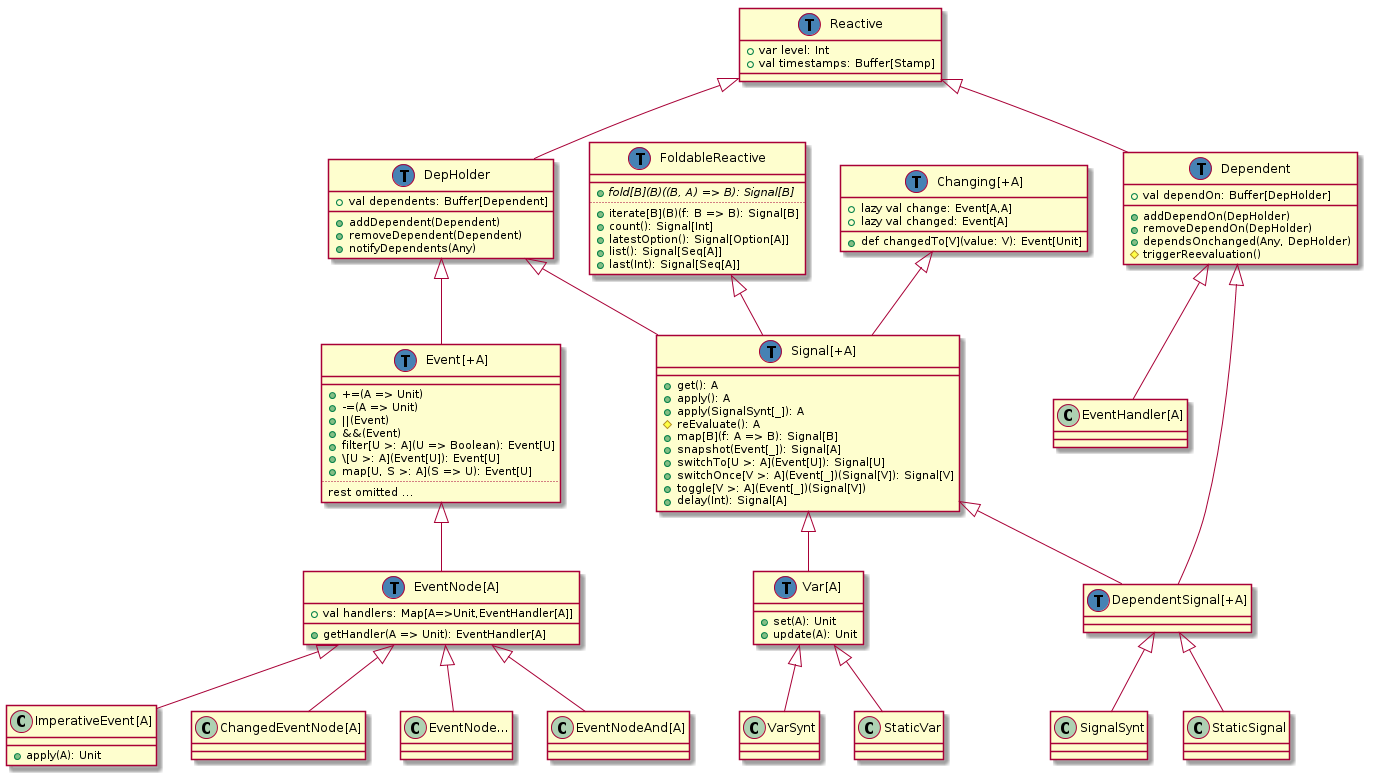

The diagram above was rendered by PlantUML. Its source (embedded in the PNG):
@startuml
class Reactive {
  +var level: Int
  +val timestamps: Buffer[Stamp]
}

class DepHolder {
  +val dependents: Buffer[Dependent]
  __
  +addDependent(Dependent)
  +removeDependent(Dependent)
  +notifyDependents(Any)
}
Reactive <|-- DepHolder

class Dependent {
  +val dependOn: Buffer[DepHolder]
  __
  +addDependOn(DepHolder)
  +removeDependOn(DepHolder)
  +dependsOnchanged(Any, DepHolder)
  #triggerReevaluation()
}
Reactive <|-- Dependent

class "Event[+A]" as Event {
  __
  ++=(A => Unit)
  +-=(A => Unit)
  +||(Event)
  +&&(Event)
  +filter[U >: A](U => Boolean): Event[U]
  +\\\[U >: A](Event[U]): Event[U]
  +map[U, S >: A](S => U): Event[U]
  ..
  rest omitted ...
}
DepHolder <|-- Event

class "EventHandler[A]" as EventHandler {
}
Dependent <|-- EventHandler

class "EventNode[A]" as EventNode {
  +val handlers: Map[A=>Unit,EventHandler[A]]
  +getHandler(A => Unit): EventHandler[A]
}
Event <|-- EventNode

class "ImperativeEvent[A]" as ImperativeEvent {
  +apply(A): Unit
}
EventNode <|-- ImperativeEvent

class "ChangedEventNode[A]" as ChangedEventNode
EventNode <|-- ChangedEventNode

class "EventNode..." as MiscEvents
EventNode <|-- MiscEvents

class "EventNodeAnd[A]" as EventNodeAnd
EventNode <|-- EventNodeAnd

class "Signal[+A]" as Signal {
  +get(): A
  +apply(): A
  +apply(SignalSynt[_]): A
  #reEvaluate(): A
  +map[B](f: A => B): Signal[B]
  +snapshot(Event[_]): Signal[A]
  +switchTo[U >: A](Event[U]): Signal[U]
  +switchOnce[V >: A](Event[_])(Signal[V]): Signal[V]
  +toggle[V >: A](Event[_])(Signal[V])
  +delay(Int): Signal[A]
}
DepHolder <|-- Signal
FoldableReactive <|-- Signal

class "Var[A]" as Var {
  __
  +set(A): Unit
  +update(A): Unit
}
Signal <|-- Var

class "DependentSignal[+A]" as DependentSignal
Dependent <|-- DependentSignal
Signal <|-- DependentSignal

class "FoldableReactive[+A]" as FoldableReactive {
  __
  + {abstract} fold[B](B)((B, A) => B): Signal[B]
  ..
  +iterate[B](B)(f: B => B): Signal[B]
  +count(): Signal[Int]
  +latestOption(): Signal[Option[A]]
  +list(): Signal[Seq[A]]
  +last(Int): Signal[Seq[A]]
}

class "Changing[+A]" as Changing {
  +lazy val change: Event[A,A]
  +lazy val changed: Event[A]
  __
  +def changedTo[V](value: V): Event[Unit]
}
Changing <|-- Signal

DependentSignal <|-- SignalSynt
DependentSignal <|-- StaticSignal
Var <|-- VarSynt
Var <|-- StaticVar

class Signal << (T,#4682b4) >>
class Var << (T,#4682b4) >>
class DepHolder << (T,#4682b4) >>
class Dependent << (T,#4682b4) >>
class Reactive << (T,#4682b4) >>
class DependentSignal << (T,#4682b4) >>
class Changing << (T,#4682b4) >>
class FoldableReactive << (T,#4682b4) >>
class Event << (T,#4682b4) >>
class EventNode << (T,#4682b4) >>
@enduml